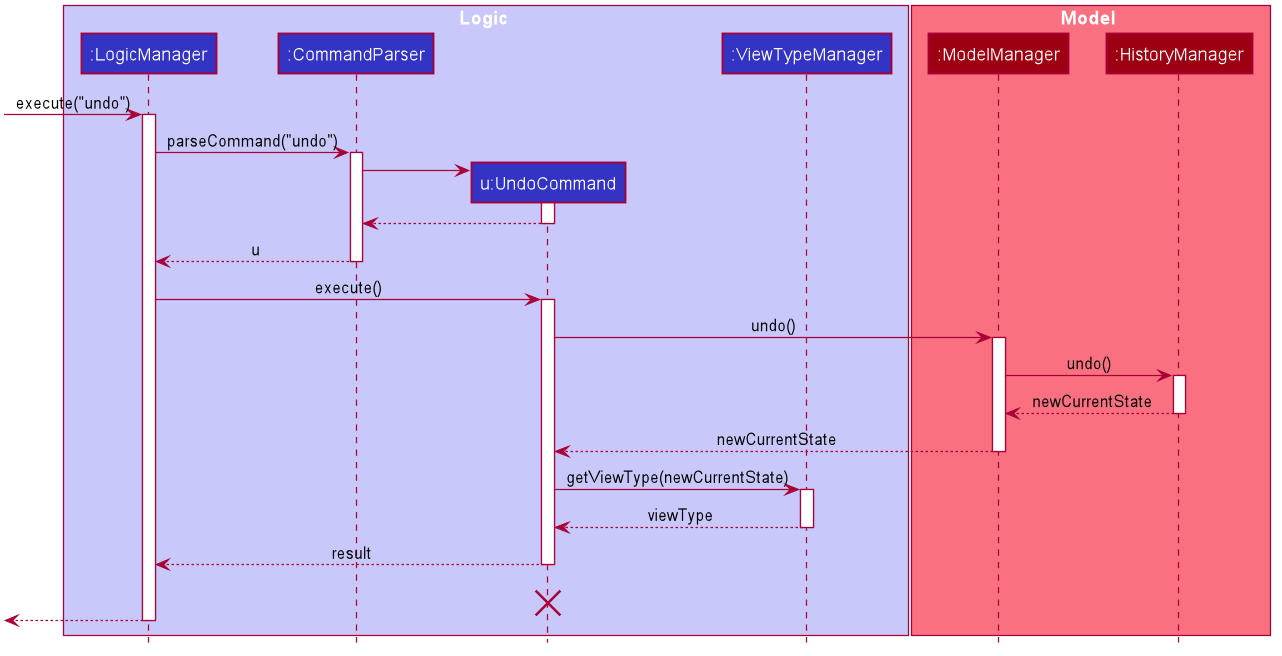

The diagram above was rendered by PlantUML. Its source (embedded in the PNG):
@startuml









skinparam BackgroundColor #FFFFFFF

skinparam Shadowing false

skinparam Class {
    FontColor #FFFFFF
    BorderThickness 1
    BorderColor #FFFFFF
    StereotypeFontColor #FFFFFF
    FontName Arial
}

skinparam Actor {
    BorderColor #000000
    Color #000000
    FontName Arial
}

skinparam Sequence {
    MessageAlign center
    BoxFontSize 15
    BoxPadding 0
    BoxFontColor #FFFFFF
    FontName Arial
}

skinparam Participant {
    FontColor #FFFFFFF
    Padding 20
}

skinparam MinClassWidth 50
skinparam ParticipantPadding 10
skinparam Shadowing false
skinparam DefaultTextAlignment center
skinparam packageStyle Rectangle

hide footbox
hide members
hide circle

box Logic #C8C8FA
participant ":LogicManager" as LogicManager #3333C4
participant ":CommandParser" as CommandParser #3333C4
participant "u:UndoCommand" as UndoCommand #3333C4
participant ":ViewTypeManager" as ViewTypeManager #3333C4
end box

box Model #F97181
participant ":ModelManager" as ModelManager #9D0012
participant ":HistoryManager" as HistoryManager #9D0012
end box
[-> LogicManager : execute("undo")
activate LogicManager

LogicManager -> CommandParser : parseCommand("undo")
activate CommandParser

create UndoCommand
CommandParser -> UndoCommand
activate UndoCommand

UndoCommand --> CommandParser
deactivate UndoCommand

CommandParser --> LogicManager : u
deactivate CommandParser

LogicManager -> UndoCommand : execute()
activate UndoCommand

UndoCommand -> ModelManager : undo()
activate ModelManager

ModelManager -> HistoryManager : undo()
activate HistoryManager

HistoryManager --> ModelManager : newCurrentState
deactivate HistoryManager

ModelManager --> UndoCommand : newCurrentState
deactivate ModelManager

UndoCommand -> ViewTypeManager : getViewType(newCurrentState)
activate ViewTypeManager

ViewTypeManager --> UndoCommand : viewType
deactivate ViewTypeManager

UndoCommand --> LogicManager : result
deactivate UndoCommand
UndoCommand -[hidden]-> LogicManager : result
destroy UndoCommand

[<--LogicManager
deactivate LogicManager
@enduml